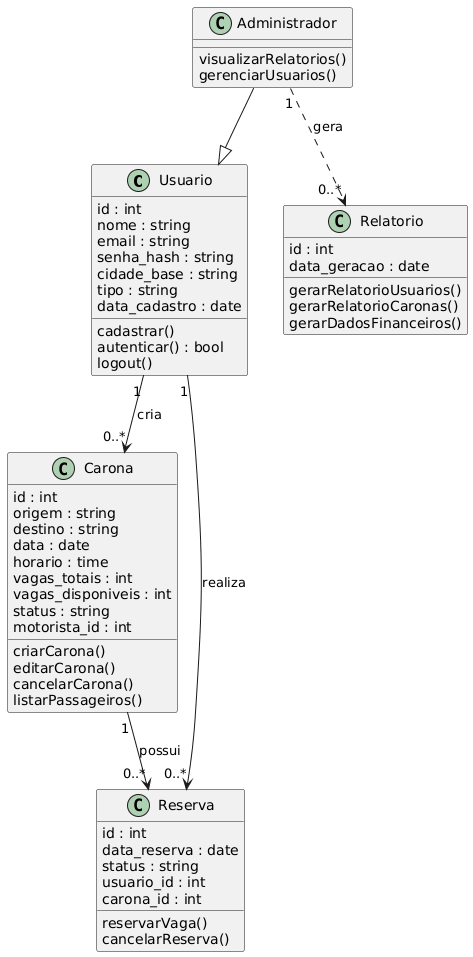

The diagram above was rendered by PlantUML. Its source (embedded in the PNG):
@startuml
skinparam classAttributeIconSize 0

class Usuario {
  id : int
  nome : string
  email : string
  senha_hash : string
  cidade_base : string
  tipo : string
  data_cadastro : date

  cadastrar()
  autenticar() : bool
  logout()
}

class Administrador {
  visualizarRelatorios()
  gerenciarUsuarios()
}

class Carona {
  id : int
  origem : string
  destino : string
  data : date
  horario : time
  vagas_totais : int
  vagas_disponiveis : int
  status : string
  motorista_id : int

  criarCarona()
  editarCarona()
  cancelarCarona()
  listarPassageiros()
}

class Reserva {
  id : int
  data_reserva : date
  status : string
  usuario_id : int
  carona_id : int

  reservarVaga()
  cancelarReserva()
}

class Relatorio {
  id : int
  data_geracao : date

  gerarRelatorioUsuarios()
  gerarRelatorioCaronas()
  gerarDadosFinanceiros()
}

' --------------------
' Herança
' --------------------
Administrador --|> Usuario

' --------------------
' Associações
' --------------------
Usuario "1" --> "0..*" Carona : cria
Usuario "1" --> "0..*" Reserva : realiza
Carona "1" --> "0..*" Reserva : possui

Administrador "1" ..> "0..*" Relatorio : gera
@enduml